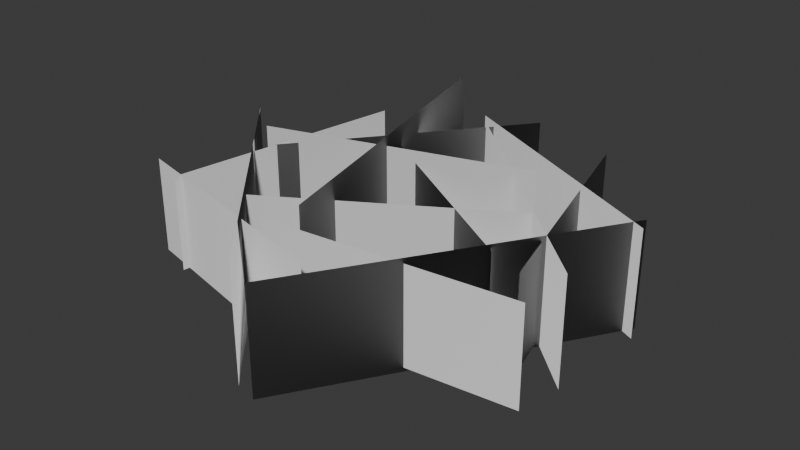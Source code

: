 # Source: SM_Env_Grass_Med_Clump_03.blend  (saved by Blender 4.5.90; exported with 4.5.12 LTS)
import bpy
from mathutils import Matrix  # noqa: F401  (used for matrix-valued properties, if any)

bpy.ops.wm.read_factory_settings(use_empty=True)
scene = bpy.context.scene
scene.name = 'Scene'

# ---- collections
col_sm_env_grass_med_clump_03 = bpy.data.collections.new('SM_Env_Grass_Med_Clump_03'); scene.collection.children.link(col_sm_env_grass_med_clump_03)

# ---- world
world_world = bpy.data.worlds.new('World'); scene.world = world_world
world_world.use_nodes = True; world_world.node_tree.nodes.clear()
_N = world_world.node_tree.nodes; _L = world_world.node_tree.links
n0 = _N.new('ShaderNodeOutputWorld'); n0.name = 'World Output'; n0.location = (200, 100)
n1 = _N.new('ShaderNodeBackground'); n1.name = 'Background'; n1.location = (-200, 100)
n1.inputs[0].default_value = (0.05088, 0.05088, 0.05088, 1.0)
_L.new(n1.outputs[0], n0.inputs[0])
n0.is_active_output = True
world_world.color = (0.05088, 0.05088, 0.05088)
world_world.sun_shadow_jitter_overblur = 0.0

# ---- meshes
me_mesh = bpy.data.meshes.new('Mesh')
me_mesh.from_pydata([(-0.1041, 0.5489, -0.03688), (0.8061, -0.2905, -0.03688), (-0.6965, -0.08821, -0.009044), (0.3512, 0.2272, -0.009044), (-0.01044, -0.9134, -0.05508), (-0.8832, 0.05563, -0.05508), (0.8137, 0.1861, -0.03688), (0.09715, -0.9514, -0.03688), (-0.3886, 0.7827, -0.02843), (-0.04959, -0.568, -0.02843), (-0.8607, -0.4937, -0.02086), (0.1113, -0.7286, -0.02086), (0.5251, -0.2897, -0.02086), (-0.3266, 0.2344, -0.02086), (-0.3808, -0.5027, -0.02086), (0.473, 0.01794, -0.02086), (-0.6897, -0.5627, -0.02086), (-0.5296, 0.4244, -0.02086), (0.4081, 0.621, -0.02086), (0.6701, -0.3441, -0.02086), (-0.1459, 0.6033, -0.03688), (0.8364, 0.1212, -0.03688), (0.04071, 0.7242, -0.02086), (-0.6218, -0.1209, -0.02086), (-0.2089, -0.5916, -0.02086), (0.7853, -0.4841, -0.02086), (-0.8832, 0.05563, 0.4041), (-0.01044, -0.9134, 0.4041), (-0.8607, -0.4937, 0.3674), (0.1113, -0.7286, 0.3674), (0.7853, -0.4841, 0.3674), (-0.2089, -0.5916, 0.3674), (0.09715, -0.9514, 0.388), (0.8137, 0.1861, 0.388), (-0.5296, 0.4244, 0.3674), (-0.6897, -0.5627, 0.3674), (-0.3886, 0.7827, 0.4551), (-0.04959, -0.568, 0.4551), (0.04071, 0.7242, 0.3674), (-0.6218, -0.1209, 0.3674), (0.4081, 0.621, 0.3674), (0.6701, -0.3441, 0.3674), (-0.1459, 0.6033, 0.388), (0.8364, 0.1212, 0.388), (0.473, 0.01794, 0.3674), (-0.3808, -0.5027, 0.3674), (0.3512, 0.2272, 0.4158), (-0.6965, -0.08821, 0.4158), (0.8061, -0.2905, 0.388), (-0.1041, 0.5489, 0.388), (0.5251, -0.2897, 0.3674), (-0.3266, 0.2344, 0.3674)], [], [(0, 1, 48, 49), (2, 3, 46, 47), (4, 5, 26, 27), (6, 7, 32, 33), (14, 15, 44, 45), (16, 17, 34, 35), (24, 25, 30, 31), (10, 11, 29, 28), (8, 9, 37, 36), (22, 23, 39, 38), (18, 19, 41, 40), (20, 21, 43, 42), (12, 13, 51, 50)])
me_mesh.polygons.foreach_set('use_smooth', [True] * 13)
_k = set([(0, 1), (0, 49), (1, 48), (2, 3), (2, 47), (3, 46), (4, 5), (4, 27), (5, 26), (6, 7), (6, 33), (7, 32), (8, 9), (8, 36), (9, 37), (10, 11), (10, 28), (11, 29), (12, 13), (12, 50), (13, 51), (14, 15), (14, 45), (15, 44), (16, 17), (16, 35), (17, 34), (18, 19), (18, 40), (19, 41), (20, 21), (20, 42), (21, 43), (22, 23), (22, 38), (23, 39), (24, 25), (24, 31), (25, 30), (26, 27), (28, 29), (30, 31), (32, 33), (34, 35), (36, 37), (38, 39), (40, 41), (42, 43), (44, 45), (46, 47), (48, 49), (50, 51)])
me_mesh.attributes.new('sharp_edge', 'BOOLEAN', 'EDGE').data.foreach_set('value', [ (min(e.vertices), max(e.vertices)) in _k for e in me_mesh.edges])
_uv = me_mesh.uv_layers.new(name='map1')
_uv.uv.foreach_set('vector', [0.01238, 0.01238, 0.9876, 0.01238, 0.9876, 0.5, 0.01238, 0.5, 0.01238, 0.01238, 0.9876, 0.01238, 0.9876, 0.5, 0.01238, 0.5, 0.01238, 0.01238, 0.9876, 0.01238, 0.9876, 0.5, 0.01238, 0.5, 0.01238, 0.01238, 0.9876, 0.01238, 0.9876, 0.5, 0.01238, 0.5, 0.01238, 0.01238, 0.9876, 0.01238, 0.9876, 0.5, 0.01238, 0.5, 0.01238, 0.01238, 0.9876, 0.01238, 0.9876, 0.5, 0.01238, 0.5, 0.01238, 0.01238, 0.9876, 0.01238, 0.9876, 0.5, 0.01238, 0.5, 0.01238, 0.01238, 0.9876, 0.01238, 0.9876, 0.5, 0.01238, 0.5, 0.01238, 0.01238, 0.9876, 0.01238, 0.9876, 0.5, 0.01238, 0.5, 0.01238, 0.01238, 0.9876, 0.01238, 0.9876, 0.5, 0.01238, 0.5, 0.01238, 0.01238, 0.9876, 0.01238, 0.9876, 0.5, 0.01238, 0.5, 0.01238, 0.01238, 0.9876, 0.01238, 0.9876, 0.5, 0.01238, 0.5, 0.01238, 0.01238, 0.9876, 0.01238, 0.9876, 0.5, 0.01238, 0.5])
_ca = me_mesh.color_attributes.new('blue', 'BYTE_COLOR', 'CORNER')
_ca.data.foreach_set('color', [0.0, 0.0, 1.0, 1.0, 0.0, 0.0, 1.0, 1.0, 0.2159, 1.0, 1.0, 1.0, 0.2159, 1.0, 1.0, 1.0, 0.0, 0.0, 1.0, 1.0, 0.0, 0.0, 1.0, 1.0, 0.2159, 1.0, 1.0, 1.0, 0.2159, 1.0, 1.0, 1.0, 0.0, 0.0, 1.0, 1.0, 0.0, 0.0, 1.0, 1.0, 0.2159, 1.0, 1.0, 1.0, 0.2159, 1.0, 1.0, 1.0, 0.0, 0.0, 1.0, 1.0, 0.0, 0.0, 1.0, 1.0, 0.2159, 1.0, 1.0, 1.0, 0.2159, 1.0, 1.0, 1.0, 0.0, 0.0, 1.0, 1.0, 0.0, 0.0, 1.0, 1.0, 0.2159, 1.0, 1.0, 1.0, 0.2159, 1.0, 1.0, 1.0, 0.0, 0.0, 1.0, 1.0, 0.0, 0.0, 1.0, 1.0, 0.2159, 1.0, 1.0, 1.0, 0.2159, 1.0, 1.0, 1.0, 0.0, 0.0, 1.0, 1.0, 0.0, 0.0, 1.0, 1.0, 0.2159, 1.0, 1.0, 1.0, 0.2159, 1.0, 1.0, 1.0, 0.0, 0.0, 1.0, 1.0, 0.0, 0.0, 1.0, 1.0, 0.2159, 1.0, 1.0, 1.0, 0.2159, 1.0, 1.0, 1.0, 0.0, 0.0, 1.0, 1.0, 0.0, 0.0, 1.0, 1.0, 0.2159, 1.0, 1.0, 1.0, 0.2159, 1.0, 1.0, 1.0, 0.0, 0.0, 1.0, 1.0, 0.0, 0.0, 1.0, 1.0, 0.2159, 1.0, 1.0, 1.0, 0.2159, 1.0, 1.0, 1.0, 0.0, 0.0, 1.0, 1.0, 0.0, 0.0, 1.0, 1.0, 0.2159, 1.0, 1.0, 1.0, 0.2159, 1.0, 1.0, 1.0, 0.0, 0.0, 1.0, 1.0, 0.0, 0.0, 1.0, 1.0, 0.2159, 1.0, 1.0, 1.0, 0.2159, 1.0, 1.0, 1.0, 0.0, 0.0, 1.0, 1.0, 0.0, 0.0, 1.0, 1.0, 0.2159, 1.0, 1.0, 1.0, 0.2159, 1.0, 1.0, 1.0])
me_mesh.update()
me_mesh.normals_split_custom_set([tuple(v) for v in zip(*[iter([-0.01736, 0.09227, 0.9956, 0.157, -0.05875, 0.9859, 0.1368, -0.04968, 0.9894, -0.01651, 0.08659, 0.9961, -0.1233, -0.0167, 0.9922, 0.05748, 0.03637, 0.9977, 0.05512, 0.03506, 0.9979, -0.1125, -0.0148, 0.9935, -0.00463, -0.1841, 0.9829, -0.1764, 0.01216, 0.9842, -0.1538, 0.01007, 0.9881, -0.0026, -0.1614, 0.9869, 0.1581, 0.03535, 0.9868, 0.02126, -0.195, 0.9806, 0.01918, -0.1742, 0.9845, 0.1377, 0.03158, 0.99, -0.06433, -0.08301, 0.9945, 0.07988, 0.00414, 0.9968, 0.07461, 0.003339, 0.9972, -0.06067, -0.07932, 0.995, -0.1352, -0.1136, 0.9843, -0.0927, 0.07586, 0.9928, -0.08526, 0.06901, 0.994, -0.1209, -0.1005, 0.9876, -0.03574, -0.09819, 0.9945, 0.1591, -0.09572, 0.9826, 0.1426, -0.08605, 0.986, -0.03348, -0.09348, 0.9951, -0.1942, -0.1114, 0.9746, 0.02047, -0.1303, 0.9913, 0.01905, -0.1204, 0.9925, -0.1614, -0.09349, 0.9825, -0.07839, 0.154, 0.985, -0.008784, -0.09515, 0.9954, -0.007795, -0.08866, 0.996, -0.06569, 0.1322, 0.989, 0.00821, 0.1291, 0.9916, -0.1088, -0.02087, 0.9938, -0.09849, -0.01909, 0.995, 0.007061, 0.1191, 0.9929, 0.07155, 0.1118, 0.9911, 0.1205, -0.06131, 0.9908, 0.1118, -0.05646, 0.9921, 0.06679, 0.1032, 0.9924, -0.02371, 0.1009, 0.9946, 0.1633, 0.02509, 0.9862, 0.1419, 0.02079, 0.9897, -0.02295, 0.09529, 0.9952, 0.08789, -0.04811, 0.995, -0.05412, 0.03792, 0.9978, -0.05185, 0.03686, 0.998, 0.08326, -0.04571, 0.9955])] * 3)])

# ---- objects
ob_sm_env_grass_med_clump_03_lod0 = bpy.data.objects.new('SM_Env_Grass_Med_Clump_03_LOD0', me_mesh)

# ---- transforms, parenting, visibility, modifiers, constraints
ob_sm_env_grass_med_clump_03_lod0.location = (0.0, 0.0, 0.0)
ob_sm_env_grass_med_clump_03_lod0.color = (0.8, 0.8, 0.8, 1.0)

# ---- collection membership
col_sm_env_grass_med_clump_03.objects.link(ob_sm_env_grass_med_clump_03_lod0)

# ---- scene / render settings (as saved in the file)
scene.frame_start = 1; scene.frame_end = 250; scene.frame_set(1)
scene.render.engine = 'BLENDER_EEVEE_NEXT'
bpy.context.view_layer.update()

# ---- added for rendering (the .blend has no active camera and no usable light): camera, sun
cam_auto = bpy.data.cameras.new('AutoCamera')
cam_auto.lens = 50.0
cam_auto.sensor_width = 36.0
cam_auto.clip_end = 1000.0
ob_auto_camera = bpy.data.objects.new('AutoCamera', cam_auto)
scene.collection.objects.link(ob_auto_camera)
ob_auto_camera.location = (2.28495, -2.85434, 2.04668)
ob_auto_camera.rotation_euler = (1.09748, -7.21219e-08, 0.694738)
scene.camera = ob_auto_camera
light_auto_sun = bpy.data.lights.new('AutoSun', 'SUN')
light_auto_sun.energy = 3.0
light_auto_sun.angle = 0.0523599
ob_auto_sun = bpy.data.objects.new('AutoSun', light_auto_sun)
scene.collection.objects.link(ob_auto_sun)
ob_auto_sun.rotation_euler = (0.872665, 0.174533, 0.523599)
bpy.context.view_layer.update()
